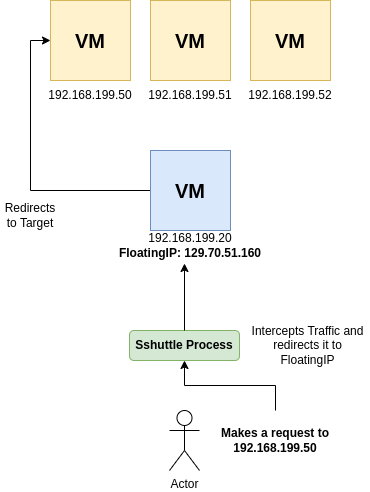

The diagram above was exported from draw.io. Its source (the exported page's mxGraphModel, read from the mxfile embedded in the PNG):
<mxGraphModel dx="2074" dy="1122" grid="1" gridSize="10" guides="1" tooltips="1" connect="1" arrows="1" fold="1" page="1" pageScale="1" pageWidth="827" pageHeight="1169" math="0" shadow="0">
  <root>
    <mxCell id="0" />
    <mxCell id="1" parent="0" />
    <mxCell id="sFx9d2vDWU4beaF1vhrc-1" value="&lt;b&gt;&lt;font style=&quot;font-size: 20px;&quot;&gt;VM&lt;/font&gt;&lt;/b&gt;" style="whiteSpace=wrap;html=1;aspect=fixed;fillColor=#fff2cc;strokeColor=#d6b656;" vertex="1" parent="1">
      <mxGeometry x="260" y="90" width="80" height="80" as="geometry" />
    </mxCell>
    <mxCell id="sFx9d2vDWU4beaF1vhrc-2" value="&lt;b&gt;&lt;font style=&quot;font-size: 20px;&quot;&gt;VM&lt;/font&gt;&lt;/b&gt;" style="whiteSpace=wrap;html=1;aspect=fixed;fillColor=#fff2cc;strokeColor=#d6b656;" vertex="1" parent="1">
      <mxGeometry x="360" y="90" width="80" height="80" as="geometry" />
    </mxCell>
    <mxCell id="sFx9d2vDWU4beaF1vhrc-3" value="&lt;b&gt;&lt;font style=&quot;font-size: 20px;&quot;&gt;VM&lt;/font&gt;&lt;/b&gt;" style="whiteSpace=wrap;html=1;aspect=fixed;fillColor=#fff2cc;strokeColor=#d6b656;" vertex="1" parent="1">
      <mxGeometry x="460" y="90" width="80" height="80" as="geometry" />
    </mxCell>
    <mxCell id="sFx9d2vDWU4beaF1vhrc-4" value="Actor" style="shape=umlActor;verticalLabelPosition=bottom;verticalAlign=top;html=1;outlineConnect=0;" vertex="1" parent="1">
      <mxGeometry x="379" y="500" width="30" height="60" as="geometry" />
    </mxCell>
    <mxCell id="sFx9d2vDWU4beaF1vhrc-16" style="edgeStyle=orthogonalEdgeStyle;rounded=0;orthogonalLoop=1;jettySize=auto;html=1;exitX=0;exitY=0.5;exitDx=0;exitDy=0;entryX=0;entryY=0.5;entryDx=0;entryDy=0;" edge="1" parent="1" source="sFx9d2vDWU4beaF1vhrc-5" target="sFx9d2vDWU4beaF1vhrc-1">
      <mxGeometry relative="1" as="geometry" />
    </mxCell>
    <mxCell id="sFx9d2vDWU4beaF1vhrc-5" value="&lt;b&gt;&lt;font style=&quot;font-size: 20px;&quot;&gt;VM&lt;/font&gt;&lt;/b&gt;" style="whiteSpace=wrap;html=1;aspect=fixed;fillColor=#dae8fc;strokeColor=#6c8ebf;" vertex="1" parent="1">
      <mxGeometry x="360" y="240" width="80" height="80" as="geometry" />
    </mxCell>
    <mxCell id="sFx9d2vDWU4beaF1vhrc-6" value="192.168.199.50" style="text;html=1;strokeColor=none;fillColor=none;align=center;verticalAlign=middle;whiteSpace=wrap;rounded=0;" vertex="1" parent="1">
      <mxGeometry x="270" y="170" width="60" height="30" as="geometry" />
    </mxCell>
    <mxCell id="sFx9d2vDWU4beaF1vhrc-7" value="192.168.199.51" style="text;html=1;strokeColor=none;fillColor=none;align=center;verticalAlign=middle;whiteSpace=wrap;rounded=0;" vertex="1" parent="1">
      <mxGeometry x="370" y="170" width="60" height="30" as="geometry" />
    </mxCell>
    <mxCell id="sFx9d2vDWU4beaF1vhrc-8" value="192.168.199.52" style="text;html=1;strokeColor=none;fillColor=none;align=center;verticalAlign=middle;whiteSpace=wrap;rounded=0;" vertex="1" parent="1">
      <mxGeometry x="470" y="170" width="60" height="30" as="geometry" />
    </mxCell>
    <mxCell id="sFx9d2vDWU4beaF1vhrc-14" style="edgeStyle=orthogonalEdgeStyle;rounded=0;orthogonalLoop=1;jettySize=auto;html=1;exitX=0.5;exitY=0;exitDx=0;exitDy=0;entryX=0.5;entryY=1;entryDx=0;entryDy=0;" edge="1" parent="1" source="sFx9d2vDWU4beaF1vhrc-9" target="sFx9d2vDWU4beaF1vhrc-12">
      <mxGeometry relative="1" as="geometry" />
    </mxCell>
    <mxCell id="sFx9d2vDWU4beaF1vhrc-9" value="&lt;b&gt;Makes a request to 192.168.199.50&lt;/b&gt;" style="text;html=1;strokeColor=none;fillColor=none;align=center;verticalAlign=middle;whiteSpace=wrap;rounded=0;" vertex="1" parent="1">
      <mxGeometry x="425" y="500" width="120" height="60" as="geometry" />
    </mxCell>
    <mxCell id="sFx9d2vDWU4beaF1vhrc-12" value="&lt;b&gt;Sshuttle Process&lt;/b&gt;" style="rounded=1;whiteSpace=wrap;html=1;fillColor=#d5e8d4;strokeColor=#82b366;" vertex="1" parent="1">
      <mxGeometry x="339" y="420" width="110" height="30" as="geometry" />
    </mxCell>
    <mxCell id="sFx9d2vDWU4beaF1vhrc-13" value="192.168.199.20&lt;br&gt;&lt;b&gt;FloatingIP: 129.70.51.160&lt;/b&gt;" style="text;html=1;strokeColor=none;fillColor=none;align=center;verticalAlign=middle;whiteSpace=wrap;rounded=0;" vertex="1" parent="1">
      <mxGeometry x="325" y="320" width="150" height="30" as="geometry" />
    </mxCell>
    <mxCell id="sFx9d2vDWU4beaF1vhrc-15" style="edgeStyle=orthogonalEdgeStyle;rounded=0;orthogonalLoop=1;jettySize=auto;html=1;exitX=0.5;exitY=0;exitDx=0;exitDy=0;entryX=0.46;entryY=1.1;entryDx=0;entryDy=0;entryPerimeter=0;" edge="1" parent="1" source="sFx9d2vDWU4beaF1vhrc-12" target="sFx9d2vDWU4beaF1vhrc-13">
      <mxGeometry relative="1" as="geometry" />
    </mxCell>
    <mxCell id="sFx9d2vDWU4beaF1vhrc-17" value="Intercepts Traffic and redirects it to FloatingIP" style="text;html=1;strokeColor=none;fillColor=none;align=center;verticalAlign=middle;whiteSpace=wrap;rounded=0;" vertex="1" parent="1">
      <mxGeometry x="455" y="420" width="125" height="30" as="geometry" />
    </mxCell>
    <mxCell id="sFx9d2vDWU4beaF1vhrc-18" value="Redirects to Target" style="text;html=1;strokeColor=none;fillColor=none;align=center;verticalAlign=middle;whiteSpace=wrap;rounded=0;" vertex="1" parent="1">
      <mxGeometry x="210" y="290" width="60" height="30" as="geometry" />
    </mxCell>
  </root>
</mxGraphModel>